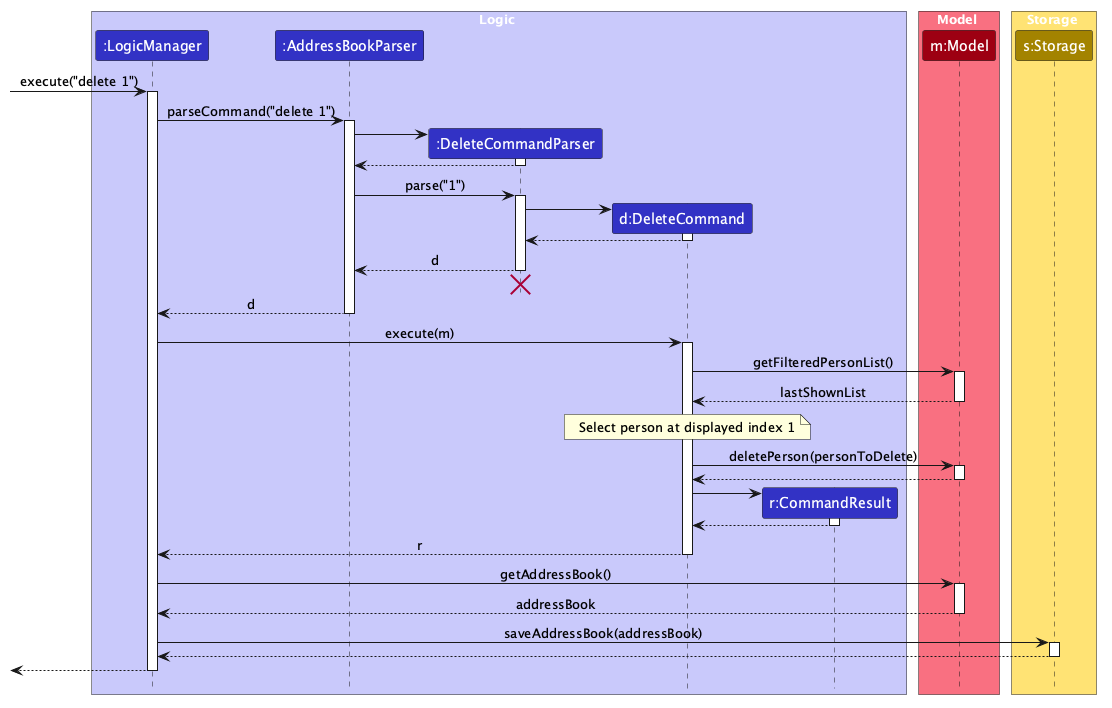

The diagram above was rendered by PlantUML. Its source (embedded in the PNG):
@startuml
!include style.puml
skinparam ArrowFontStyle plain

box Logic LOGIC_COLOR_T1
participant ":LogicManager" as LogicManager LOGIC_COLOR
participant ":AddressBookParser" as AddressBookParser LOGIC_COLOR
participant ":DeleteCommandParser" as DeleteCommandParser LOGIC_COLOR
participant "d:DeleteCommand" as DeleteCommand LOGIC_COLOR
participant "r:CommandResult" as CommandResult LOGIC_COLOR
end box

box Model MODEL_COLOR_T1
participant "m:Model" as Model MODEL_COLOR
end box

box Storage STORAGE_COLOR_T1
participant "s:Storage" as Storage STORAGE_COLOR
end box

[-> LogicManager : execute("delete 1")
activate LogicManager

LogicManager -> AddressBookParser : parseCommand("delete 1")
activate AddressBookParser

create DeleteCommandParser
AddressBookParser -> DeleteCommandParser
activate DeleteCommandParser

DeleteCommandParser --> AddressBookParser
deactivate DeleteCommandParser

AddressBookParser -> DeleteCommandParser : parse("1")
activate DeleteCommandParser

create DeleteCommand
DeleteCommandParser -> DeleteCommand
activate DeleteCommand

DeleteCommand --> DeleteCommandParser :
deactivate DeleteCommand

DeleteCommandParser --> AddressBookParser : d
deactivate DeleteCommandParser
'Hidden arrow to position the destroy marker below the end of the activation bar.
DeleteCommandParser -[hidden]-> AddressBookParser
destroy DeleteCommandParser

AddressBookParser --> LogicManager : d
deactivate AddressBookParser

LogicManager -> DeleteCommand : execute(m)
activate DeleteCommand

DeleteCommand -> Model : getFilteredPersonList()
activate Model
Model --> DeleteCommand : lastShownList
deactivate Model
note over DeleteCommand : Select person at displayed index 1
DeleteCommand -> Model : deletePerson(personToDelete)
activate Model

Model --> DeleteCommand
deactivate Model

create CommandResult
DeleteCommand -> CommandResult
activate CommandResult

CommandResult --> DeleteCommand
deactivate CommandResult

DeleteCommand --> LogicManager : r
deactivate DeleteCommand

LogicManager -> Model : getAddressBook()
activate Model
Model --> LogicManager : addressBook
deactivate Model
LogicManager -> Storage : saveAddressBook(addressBook)
activate Storage
Storage --> LogicManager
deactivate Storage

[<--LogicManager
deactivate LogicManager
@enduml